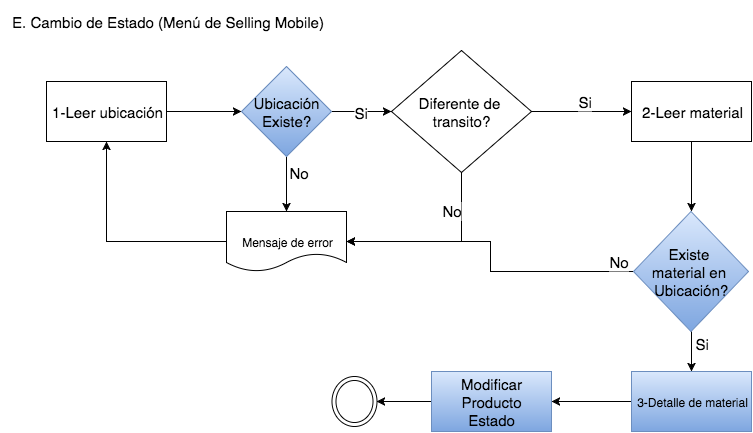

The diagram above was exported from draw.io. Its source (the exported page's mxGraphModel, read from the mxfile embedded in the PNG):
<mxGraphModel dx="1432" dy="679" grid="1" gridSize="10" guides="1" tooltips="1" connect="1" arrows="1" fold="1" page="1" pageScale="1" pageWidth="826" pageHeight="1169" background="#ffffff" math="0">
  <root>
    <mxCell id="0" />
    <mxCell id="1" parent="0" />
    <mxCell id="2" value="E. Cambio de Estado (Menú de Selling Mobile)" style="text;html=1;strokeColor=none;fillColor=none;align=center;verticalAlign=middle;whiteSpace=wrap;overflow=hidden;fontSize=15;" parent="1" vertex="1">
      <mxGeometry width="330" height="40" as="geometry" />
    </mxCell>
    <mxCell id="3" style="edgeStyle=orthogonalEdgeStyle;rounded=0;html=1;exitX=1;exitY=0.5;entryX=0;entryY=0.5;fontSize=15;" parent="1" source="4" target="9" edge="1">
      <mxGeometry x="165" y="110" as="geometry" />
    </mxCell>
    <mxCell id="4" value="1-Leer ubicación" style="whiteSpace=wrap;html=1;fontSize=15;align=center;" parent="1" vertex="1">
      <mxGeometry x="45" y="80" width="120" height="60" as="geometry" />
    </mxCell>
    <mxCell id="5" style="edgeStyle=orthogonalEdgeStyle;rounded=0;html=1;exitX=1;exitY=0.5;entryX=0;entryY=0.5;fontSize=15;" parent="1" source="9" target="14" edge="1">
      <mxGeometry x="330" y="110" as="geometry" />
    </mxCell>
    <mxCell id="6" value="Si" style="text;html=1;resizable=0;points=[];;align=center;verticalAlign=middle;labelBackgroundColor=#ffffff;fontSize=15;" parent="5" vertex="1" connectable="0">
      <mxGeometry x="-0.0333" relative="1" as="geometry">
        <mxPoint as="offset" />
      </mxGeometry>
    </mxCell>
    <mxCell id="7" style="edgeStyle=orthogonalEdgeStyle;rounded=0;html=1;exitX=0.5;exitY=1;entryX=0.5;entryY=0;fontSize=15;" parent="1" source="9" target="19" edge="1">
      <mxGeometry x="285" y="155" as="geometry" />
    </mxCell>
    <mxCell id="8" value="No" style="text;html=1;resizable=0;points=[];;align=center;verticalAlign=middle;labelBackgroundColor=#ffffff;fontSize=15;" parent="7" vertex="1" connectable="0">
      <mxGeometry x="-0.4545" y="1" relative="1" as="geometry">
        <mxPoint x="11" as="offset" />
      </mxGeometry>
    </mxCell>
    <mxCell id="9" value="Ubicación&lt;div&gt;Existe?&lt;/div&gt;" style="rhombus;whiteSpace=wrap;html=1;fontSize=15;align=center;plain-blue" parent="1" vertex="1">
      <mxGeometry x="240" y="65" width="90" height="90" as="geometry" />
    </mxCell>
    <mxCell id="10" style="edgeStyle=orthogonalEdgeStyle;rounded=0;html=1;exitX=1;exitY=0.5;fontSize=15;" parent="1" source="14" target="17" edge="1">
      <mxGeometry x="530" y="110" as="geometry" />
    </mxCell>
    <mxCell id="11" value="Si" style="text;html=1;resizable=0;points=[];;align=center;verticalAlign=middle;labelBackgroundColor=#ffffff;fontSize=15;" parent="10" vertex="1" connectable="0">
      <mxGeometry x="0.06" y="-2" relative="1" as="geometry">
        <mxPoint y="-13" as="offset" />
      </mxGeometry>
    </mxCell>
    <mxCell id="12" style="edgeStyle=orthogonalEdgeStyle;rounded=0;html=1;exitX=0.5;exitY=1;entryX=1;entryY=0.5;fontSize=15;" parent="1" source="14" target="19" edge="1">
      <mxGeometry x="345" y="171" as="geometry" />
    </mxCell>
    <mxCell id="13" value="No" style="text;html=1;resizable=0;points=[];;align=center;verticalAlign=middle;labelBackgroundColor=#ffffff;fontSize=15;" parent="12" vertex="1" connectable="0">
      <mxGeometry x="-0.5978" relative="1" as="geometry">
        <mxPoint x="-10" as="offset" />
      </mxGeometry>
    </mxCell>
    <mxCell id="14" value="Diferente de&amp;nbsp;&lt;div&gt;transito?&lt;/div&gt;" style="rhombus;whiteSpace=wrap;html=1;fontSize=15;align=center;" parent="1" vertex="1">
      <mxGeometry x="390" y="49" width="140" height="122" as="geometry" />
    </mxCell>
    <mxCell id="52" style="edgeStyle=orthogonalEdgeStyle;rounded=0;html=1;exitX=0.5;exitY=1;entryX=0.5;entryY=0;fontSize=15;" edge="1" parent="1" source="17" target="50">
      <mxGeometry relative="1" as="geometry" />
    </mxCell>
    <mxCell id="17" value="2-Leer material" style="whiteSpace=wrap;html=1;fontSize=15;align=center;" parent="1" vertex="1">
      <mxGeometry x="630" y="80" width="120" height="60" as="geometry" />
    </mxCell>
    <mxCell id="18" style="edgeStyle=orthogonalEdgeStyle;rounded=0;html=1;exitX=0;exitY=0.5;entryX=0.5;entryY=1;fontSize=15;" parent="1" source="19" target="4" edge="1">
      <mxGeometry x="105" y="140" as="geometry" />
    </mxCell>
    <mxCell id="19" value="Mensaje de error" style="shape=document;whiteSpace=wrap;html=1;" parent="1" vertex="1">
      <mxGeometry x="225" y="210" width="120" height="60" as="geometry" />
    </mxCell>
    <mxCell id="59" style="edgeStyle=orthogonalEdgeStyle;rounded=0;html=1;exitX=0;exitY=0.5;entryX=1;entryY=0.5;fontSize=15;" edge="1" parent="1" source="45" target="47">
      <mxGeometry relative="1" as="geometry" />
    </mxCell>
    <mxCell id="45" value="Modificar Producto&lt;div&gt;Estado&lt;/div&gt;" style="whiteSpace=wrap;html=1;fontSize=15;align=center;plain-blue" parent="1" vertex="1">
      <mxGeometry x="430" y="370" width="120" height="60" as="geometry" />
    </mxCell>
    <mxCell id="47" value="" style="ellipse;shape=doubleEllipse;whiteSpace=wrap;html=1;" parent="1" vertex="1">
      <mxGeometry x="330" y="375" width="45" height="50" as="geometry" />
    </mxCell>
    <mxCell id="53" style="edgeStyle=orthogonalEdgeStyle;rounded=0;html=1;exitX=0;exitY=0.5;entryX=1;entryY=0.5;fontSize=15;" edge="1" parent="1" source="50" target="19">
      <mxGeometry relative="1" as="geometry" />
    </mxCell>
    <mxCell id="54" value="No" style="text;html=1;resizable=0;points=[];;align=center;verticalAlign=middle;labelBackgroundColor=#ffffff;fontSize=15;" vertex="1" connectable="0" parent="53">
      <mxGeometry x="-0.7729" relative="1" as="geometry">
        <mxPoint x="21" y="-11" as="offset" />
      </mxGeometry>
    </mxCell>
    <mxCell id="56" style="edgeStyle=orthogonalEdgeStyle;rounded=0;html=1;exitX=0.5;exitY=1;entryX=0.5;entryY=0;fontSize=15;" edge="1" parent="1" source="50" target="55">
      <mxGeometry relative="1" as="geometry" />
    </mxCell>
    <mxCell id="57" value="Si" style="text;html=1;resizable=0;points=[];;align=center;verticalAlign=middle;labelBackgroundColor=#ffffff;fontSize=15;" vertex="1" connectable="0" parent="56">
      <mxGeometry x="-0.35" relative="1" as="geometry">
        <mxPoint x="10" y="-2" as="offset" />
      </mxGeometry>
    </mxCell>
    <mxCell id="50" value="Existe&amp;nbsp;&lt;div&gt;material en&amp;nbsp;&lt;/div&gt;&lt;div&gt;Ubicación?&lt;/div&gt;" style="rhombus;whiteSpace=wrap;html=1;fontSize=15;align=center;plain-blue" vertex="1" parent="1">
      <mxGeometry x="632" y="210" width="115" height="120" as="geometry" />
    </mxCell>
    <mxCell id="58" style="edgeStyle=orthogonalEdgeStyle;rounded=0;html=1;exitX=0;exitY=0.5;entryX=1;entryY=0.5;fontSize=15;" edge="1" parent="1" source="55" target="45">
      <mxGeometry relative="1" as="geometry" />
    </mxCell>
    <mxCell id="55" value="&lt;span lang=&quot;ES-TRAD&quot;&gt;3-Detalle de material&lt;/span&gt;" style="whiteSpace=wrap;html=1;plain-blue" vertex="1" parent="1">
      <mxGeometry x="630" y="370" width="120" height="60" as="geometry" />
    </mxCell>
  </root>
</mxGraphModel>